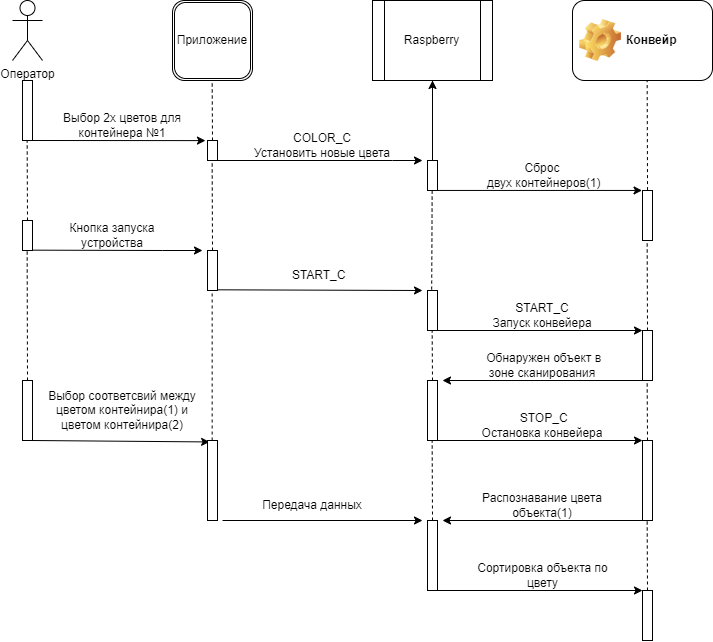

The diagram above was exported from draw.io. Its source (the exported page's mxGraphModel, read from the mxfile embedded in the PNG):
<mxGraphModel dx="2128" dy="894" grid="1" gridSize="10" guides="1" tooltips="1" connect="1" arrows="1" fold="1" page="1" pageScale="1" pageWidth="827" pageHeight="1169" math="0" shadow="0">
  <root>
    <mxCell id="0" />
    <mxCell id="1" parent="0" />
    <mxCell id="TlJpzRMHQDoVSbWCqI4S-1" value="Оператор" style="shape=umlActor;verticalLabelPosition=bottom;verticalAlign=top;html=1;outlineConnect=0;" parent="1" vertex="1">
      <mxGeometry x="20" y="220" width="30" height="60" as="geometry" />
    </mxCell>
    <mxCell id="TlJpzRMHQDoVSbWCqI4S-2" value="Приложение" style="shape=ext;double=1;rounded=1;whiteSpace=wrap;html=1;" parent="1" vertex="1">
      <mxGeometry x="180" y="220" width="80" height="80" as="geometry" />
    </mxCell>
    <mxCell id="TlJpzRMHQDoVSbWCqI4S-3" value="Конвейр" style="label;whiteSpace=wrap;html=1;image=img/clipart/Gear_128x128.png" parent="1" vertex="1">
      <mxGeometry x="580" y="220" width="140" height="80" as="geometry" />
    </mxCell>
    <mxCell id="TlJpzRMHQDoVSbWCqI4S-4" value="Raspberry" style="shape=process;whiteSpace=wrap;html=1;backgroundOutline=1;" parent="1" vertex="1">
      <mxGeometry x="380" y="220" width="120" height="80" as="geometry" />
    </mxCell>
    <mxCell id="TlJpzRMHQDoVSbWCqI4S-5" value="" style="html=1;points=[];perimeter=orthogonalPerimeter;" parent="1" vertex="1">
      <mxGeometry x="30" y="300" width="10" height="60" as="geometry" />
    </mxCell>
    <mxCell id="TlJpzRMHQDoVSbWCqI4S-6" value="" style="endArrow=none;dashed=1;html=1;rounded=0;" parent="1" edge="1">
      <mxGeometry width="50" height="50" relative="1" as="geometry">
        <mxPoint x="220" y="360" as="sourcePoint" />
        <mxPoint x="219.66" y="300" as="targetPoint" />
      </mxGeometry>
    </mxCell>
    <mxCell id="TlJpzRMHQDoVSbWCqI4S-7" value="" style="html=1;points=[];perimeter=orthogonalPerimeter;" parent="1" vertex="1">
      <mxGeometry x="215" y="360" width="10" height="20" as="geometry" />
    </mxCell>
    <mxCell id="TlJpzRMHQDoVSbWCqI4S-10" value="" style="endArrow=classic;html=1;rounded=0;entryX=-0.203;entryY=0.005;entryDx=0;entryDy=0;entryPerimeter=0;" parent="1" target="TlJpzRMHQDoVSbWCqI4S-7" edge="1">
      <mxGeometry width="50" height="50" relative="1" as="geometry">
        <mxPoint x="40" y="360" as="sourcePoint" />
        <mxPoint x="110" y="360" as="targetPoint" />
      </mxGeometry>
    </mxCell>
    <mxCell id="TlJpzRMHQDoVSbWCqI4S-11" value="Выбор 2х цветов для контейнера №1" style="text;html=1;strokeColor=none;fillColor=none;align=center;verticalAlign=middle;whiteSpace=wrap;rounded=0;" parent="1" vertex="1">
      <mxGeometry x="70" y="330" width="120" height="30" as="geometry" />
    </mxCell>
    <mxCell id="TlJpzRMHQDoVSbWCqI4S-13" value="" style="endArrow=none;dashed=1;html=1;rounded=0;" parent="1" edge="1">
      <mxGeometry width="50" height="50" relative="1" as="geometry">
        <mxPoint x="440" y="380" as="sourcePoint" />
        <mxPoint x="440" y="300" as="targetPoint" />
      </mxGeometry>
    </mxCell>
    <mxCell id="TlJpzRMHQDoVSbWCqI4S-59" value="" style="edgeStyle=orthogonalEdgeStyle;rounded=0;orthogonalLoop=1;jettySize=auto;html=1;" parent="1" source="TlJpzRMHQDoVSbWCqI4S-14" target="TlJpzRMHQDoVSbWCqI4S-4" edge="1">
      <mxGeometry relative="1" as="geometry" />
    </mxCell>
    <mxCell id="TlJpzRMHQDoVSbWCqI4S-14" value="" style="html=1;points=[];perimeter=orthogonalPerimeter;" parent="1" vertex="1">
      <mxGeometry x="435" y="380" width="10" height="30" as="geometry" />
    </mxCell>
    <mxCell id="TlJpzRMHQDoVSbWCqI4S-15" value="" style="endArrow=classic;html=1;rounded=0;" parent="1" source="TlJpzRMHQDoVSbWCqI4S-7" edge="1">
      <mxGeometry width="50" height="50" relative="1" as="geometry">
        <mxPoint x="365" y="430" as="sourcePoint" />
        <mxPoint x="430" y="380" as="targetPoint" />
        <Array as="points">
          <mxPoint x="400" y="380" />
        </Array>
      </mxGeometry>
    </mxCell>
    <mxCell id="TlJpzRMHQDoVSbWCqI4S-16" value="COLOR_C&lt;br&gt;Установить новые цвета" style="text;html=1;strokeColor=none;fillColor=none;align=center;verticalAlign=middle;whiteSpace=wrap;rounded=0;" parent="1" vertex="1">
      <mxGeometry x="250" y="350" width="160" height="30" as="geometry" />
    </mxCell>
    <mxCell id="TlJpzRMHQDoVSbWCqI4S-18" value="" style="endArrow=none;dashed=1;html=1;rounded=0;exitX=0.503;exitY=-0.008;exitDx=0;exitDy=0;exitPerimeter=0;" parent="1" source="TlJpzRMHQDoVSbWCqI4S-20" edge="1">
      <mxGeometry width="50" height="50" relative="1" as="geometry">
        <mxPoint x="655" y="400" as="sourcePoint" />
        <mxPoint x="654.66" y="300" as="targetPoint" />
      </mxGeometry>
    </mxCell>
    <mxCell id="TlJpzRMHQDoVSbWCqI4S-20" value="" style="html=1;points=[];perimeter=orthogonalPerimeter;" parent="1" vertex="1">
      <mxGeometry x="650" y="410" width="10" height="50" as="geometry" />
    </mxCell>
    <mxCell id="TlJpzRMHQDoVSbWCqI4S-21" value="" style="endArrow=classic;html=1;rounded=0;entryX=-0.048;entryY=-0.001;entryDx=0;entryDy=0;entryPerimeter=0;" parent="1" source="TlJpzRMHQDoVSbWCqI4S-14" target="TlJpzRMHQDoVSbWCqI4S-20" edge="1">
      <mxGeometry width="50" height="50" relative="1" as="geometry">
        <mxPoint x="490" y="560" as="sourcePoint" />
        <mxPoint x="540" y="510" as="targetPoint" />
      </mxGeometry>
    </mxCell>
    <mxCell id="TlJpzRMHQDoVSbWCqI4S-22" value="Сброс&lt;br&gt;&amp;nbsp;двух контейнеров(1)" style="text;html=1;strokeColor=none;fillColor=none;align=center;verticalAlign=middle;whiteSpace=wrap;rounded=0;" parent="1" vertex="1">
      <mxGeometry x="480" y="380" width="140" height="30" as="geometry" />
    </mxCell>
    <mxCell id="TlJpzRMHQDoVSbWCqI4S-23" value="" style="endArrow=classic;html=1;rounded=0;" parent="1" edge="1">
      <mxGeometry width="50" height="50" relative="1" as="geometry">
        <mxPoint x="40" y="469.66" as="sourcePoint" />
        <mxPoint x="210" y="470" as="targetPoint" />
        <Array as="points">
          <mxPoint x="170" y="470" />
        </Array>
      </mxGeometry>
    </mxCell>
    <mxCell id="TlJpzRMHQDoVSbWCqI4S-24" value="" style="endArrow=none;dashed=1;html=1;rounded=0;" parent="1" edge="1">
      <mxGeometry width="50" height="50" relative="1" as="geometry">
        <mxPoint x="35" y="440" as="sourcePoint" />
        <mxPoint x="34.66" y="360" as="targetPoint" />
      </mxGeometry>
    </mxCell>
    <mxCell id="TlJpzRMHQDoVSbWCqI4S-25" value="" style="html=1;points=[];perimeter=orthogonalPerimeter;" parent="1" vertex="1">
      <mxGeometry x="30" y="440" width="10" height="30" as="geometry" />
    </mxCell>
    <mxCell id="TlJpzRMHQDoVSbWCqI4S-26" value="Кнопка запуска устройства" style="text;html=1;strokeColor=none;fillColor=none;align=center;verticalAlign=middle;whiteSpace=wrap;rounded=0;" parent="1" vertex="1">
      <mxGeometry x="60" y="440" width="120" height="30" as="geometry" />
    </mxCell>
    <mxCell id="TlJpzRMHQDoVSbWCqI4S-27" value="" style="endArrow=classic;html=1;rounded=0;" parent="1" edge="1">
      <mxGeometry width="50" height="50" relative="1" as="geometry">
        <mxPoint x="225" y="509.30999999999995" as="sourcePoint" />
        <mxPoint x="430" y="510" as="targetPoint" />
      </mxGeometry>
    </mxCell>
    <mxCell id="TlJpzRMHQDoVSbWCqI4S-29" value="" style="endArrow=none;dashed=1;html=1;rounded=0;exitX=0.417;exitY=-0.023;exitDx=0;exitDy=0;exitPerimeter=0;" parent="1" source="TlJpzRMHQDoVSbWCqI4S-30" edge="1">
      <mxGeometry width="50" height="50" relative="1" as="geometry">
        <mxPoint x="439.66" y="470" as="sourcePoint" />
        <mxPoint x="439.66" y="410" as="targetPoint" />
      </mxGeometry>
    </mxCell>
    <mxCell id="TlJpzRMHQDoVSbWCqI4S-30" value="" style="html=1;points=[];perimeter=orthogonalPerimeter;" parent="1" vertex="1">
      <mxGeometry x="435" y="510" width="10" height="40" as="geometry" />
    </mxCell>
    <mxCell id="TlJpzRMHQDoVSbWCqI4S-31" value="" style="endArrow=none;dashed=1;html=1;rounded=0;exitX=0.5;exitY=0;exitDx=0;exitDy=0;exitPerimeter=0;" parent="1" source="TlJpzRMHQDoVSbWCqI4S-32" edge="1">
      <mxGeometry width="50" height="50" relative="1" as="geometry">
        <mxPoint x="219.66" y="440" as="sourcePoint" />
        <mxPoint x="219.66" y="380" as="targetPoint" />
      </mxGeometry>
    </mxCell>
    <mxCell id="TlJpzRMHQDoVSbWCqI4S-32" value="" style="html=1;points=[];perimeter=orthogonalPerimeter;" parent="1" vertex="1">
      <mxGeometry x="215" y="470" width="10" height="40" as="geometry" />
    </mxCell>
    <mxCell id="TlJpzRMHQDoVSbWCqI4S-33" value="&amp;nbsp;START_C" style="text;html=1;strokeColor=none;fillColor=none;align=center;verticalAlign=middle;whiteSpace=wrap;rounded=0;" parent="1" vertex="1">
      <mxGeometry x="250" y="480" width="150" height="30" as="geometry" />
    </mxCell>
    <mxCell id="TlJpzRMHQDoVSbWCqI4S-34" value="" style="endArrow=none;dashed=1;html=1;rounded=0;" parent="1" edge="1">
      <mxGeometry width="50" height="50" relative="1" as="geometry">
        <mxPoint x="655" y="550" as="sourcePoint" />
        <mxPoint x="654.66" y="460" as="targetPoint" />
      </mxGeometry>
    </mxCell>
    <mxCell id="TlJpzRMHQDoVSbWCqI4S-35" value="" style="html=1;points=[];perimeter=orthogonalPerimeter;" parent="1" vertex="1">
      <mxGeometry x="650" y="550" width="10" height="50" as="geometry" />
    </mxCell>
    <mxCell id="TlJpzRMHQDoVSbWCqI4S-37" value="" style="endArrow=classic;html=1;rounded=0;entryX=0;entryY=0;entryDx=0;entryDy=0;entryPerimeter=0;" parent="1" target="TlJpzRMHQDoVSbWCqI4S-35" edge="1">
      <mxGeometry width="50" height="50" relative="1" as="geometry">
        <mxPoint x="445" y="550" as="sourcePoint" />
        <mxPoint x="505" y="550" as="targetPoint" />
      </mxGeometry>
    </mxCell>
    <mxCell id="TlJpzRMHQDoVSbWCqI4S-38" value="START_C&lt;br&gt;Запуск конвейера" style="text;html=1;strokeColor=none;fillColor=none;align=center;verticalAlign=middle;whiteSpace=wrap;rounded=0;" parent="1" vertex="1">
      <mxGeometry x="480" y="520" width="140" height="30" as="geometry" />
    </mxCell>
    <mxCell id="TlJpzRMHQDoVSbWCqI4S-39" value="" style="endArrow=none;dashed=1;html=1;rounded=0;" parent="1" edge="1">
      <mxGeometry width="50" height="50" relative="1" as="geometry">
        <mxPoint x="440" y="600" as="sourcePoint" />
        <mxPoint x="439.66" y="550" as="targetPoint" />
      </mxGeometry>
    </mxCell>
    <mxCell id="TlJpzRMHQDoVSbWCqI4S-40" value="" style="endArrow=classic;html=1;rounded=0;" parent="1" edge="1">
      <mxGeometry width="50" height="50" relative="1" as="geometry">
        <mxPoint x="650" y="600" as="sourcePoint" />
        <mxPoint x="450" y="600" as="targetPoint" />
      </mxGeometry>
    </mxCell>
    <mxCell id="TlJpzRMHQDoVSbWCqI4S-41" value="&amp;nbsp;Обнаружен объект в зоне сканирования" style="text;html=1;strokeColor=none;fillColor=none;align=center;verticalAlign=middle;whiteSpace=wrap;rounded=0;" parent="1" vertex="1">
      <mxGeometry x="480" y="570" width="140" height="30" as="geometry" />
    </mxCell>
    <mxCell id="TlJpzRMHQDoVSbWCqI4S-42" value="" style="html=1;points=[];perimeter=orthogonalPerimeter;" parent="1" vertex="1">
      <mxGeometry x="435" y="600" width="10" height="60" as="geometry" />
    </mxCell>
    <mxCell id="TlJpzRMHQDoVSbWCqI4S-43" value="" style="endArrow=none;dashed=1;html=1;rounded=0;" parent="1" edge="1">
      <mxGeometry width="50" height="50" relative="1" as="geometry">
        <mxPoint x="655" y="660" as="sourcePoint" />
        <mxPoint x="654.66" y="600" as="targetPoint" />
      </mxGeometry>
    </mxCell>
    <mxCell id="TlJpzRMHQDoVSbWCqI4S-44" value="" style="endArrow=classic;html=1;rounded=0;" parent="1" edge="1">
      <mxGeometry width="50" height="50" relative="1" as="geometry">
        <mxPoint x="445" y="660" as="sourcePoint" />
        <mxPoint x="650" y="660" as="targetPoint" />
      </mxGeometry>
    </mxCell>
    <mxCell id="TlJpzRMHQDoVSbWCqI4S-45" value="" style="html=1;points=[];perimeter=orthogonalPerimeter;" parent="1" vertex="1">
      <mxGeometry x="650" y="660" width="10" height="80" as="geometry" />
    </mxCell>
    <mxCell id="TlJpzRMHQDoVSbWCqI4S-46" value="&amp;nbsp;STOP_C&lt;br&gt;Остановка конвейера" style="text;html=1;strokeColor=none;fillColor=none;align=center;verticalAlign=middle;whiteSpace=wrap;rounded=0;" parent="1" vertex="1">
      <mxGeometry x="480" y="630" width="140" height="30" as="geometry" />
    </mxCell>
    <mxCell id="TlJpzRMHQDoVSbWCqI4S-48" value="" style="endArrow=classic;html=1;rounded=0;exitX=0;exitY=1;exitDx=0;exitDy=0;exitPerimeter=0;entryX=1.5;entryY=0;entryDx=0;entryDy=0;entryPerimeter=0;" parent="1" source="TlJpzRMHQDoVSbWCqI4S-45" target="TlJpzRMHQDoVSbWCqI4S-49" edge="1">
      <mxGeometry width="50" height="50" relative="1" as="geometry">
        <mxPoint x="650" y="710" as="sourcePoint" />
        <mxPoint x="460" y="740" as="targetPoint" />
      </mxGeometry>
    </mxCell>
    <mxCell id="TlJpzRMHQDoVSbWCqI4S-49" value="" style="html=1;points=[];perimeter=orthogonalPerimeter;" parent="1" vertex="1">
      <mxGeometry x="435" y="740" width="10" height="70" as="geometry" />
    </mxCell>
    <mxCell id="TlJpzRMHQDoVSbWCqI4S-50" value="" style="endArrow=none;dashed=1;html=1;rounded=0;" parent="1" edge="1">
      <mxGeometry width="50" height="50" relative="1" as="geometry">
        <mxPoint x="440" y="740" as="sourcePoint" />
        <mxPoint x="439.65999999999997" y="660" as="targetPoint" />
      </mxGeometry>
    </mxCell>
    <mxCell id="TlJpzRMHQDoVSbWCqI4S-51" value="Распознавание цвета объекта(1)" style="text;html=1;strokeColor=none;fillColor=none;align=center;verticalAlign=middle;whiteSpace=wrap;rounded=0;" parent="1" vertex="1">
      <mxGeometry x="480" y="710" width="140" height="30" as="geometry" />
    </mxCell>
    <mxCell id="TlJpzRMHQDoVSbWCqI4S-52" value="" style="endArrow=none;dashed=1;html=1;rounded=0;" parent="1" edge="1">
      <mxGeometry width="50" height="50" relative="1" as="geometry">
        <mxPoint x="655" y="810" as="sourcePoint" />
        <mxPoint x="654.66" y="740" as="targetPoint" />
      </mxGeometry>
    </mxCell>
    <mxCell id="TlJpzRMHQDoVSbWCqI4S-54" value="" style="endArrow=classic;html=1;rounded=0;entryX=0;entryY=0;entryDx=0;entryDy=0;entryPerimeter=0;" parent="1" edge="1">
      <mxGeometry width="50" height="50" relative="1" as="geometry">
        <mxPoint x="445" y="810" as="sourcePoint" />
        <mxPoint x="650" y="810" as="targetPoint" />
      </mxGeometry>
    </mxCell>
    <mxCell id="TlJpzRMHQDoVSbWCqI4S-55" value="Сортировка объекта по цвету" style="text;html=1;strokeColor=none;fillColor=none;align=center;verticalAlign=middle;whiteSpace=wrap;rounded=0;" parent="1" vertex="1">
      <mxGeometry x="467.5" y="780" width="165" height="30" as="geometry" />
    </mxCell>
    <mxCell id="TlJpzRMHQDoVSbWCqI4S-56" value="" style="endArrow=none;dashed=1;html=1;rounded=0;" parent="1" edge="1">
      <mxGeometry width="50" height="50" relative="1" as="geometry">
        <mxPoint x="35" y="600" as="sourcePoint" />
        <mxPoint x="34.66" y="470" as="targetPoint" />
      </mxGeometry>
    </mxCell>
    <mxCell id="TlJpzRMHQDoVSbWCqI4S-57" value="" style="html=1;points=[];perimeter=orthogonalPerimeter;" parent="1" vertex="1">
      <mxGeometry x="30" y="600" width="10" height="60" as="geometry" />
    </mxCell>
    <mxCell id="TlJpzRMHQDoVSbWCqI4S-58" value="" style="endArrow=classic;html=1;rounded=0;entryX=0.21;entryY=0.018;entryDx=0;entryDy=0;entryPerimeter=0;" parent="1" target="TlJpzRMHQDoVSbWCqI4S-60" edge="1">
      <mxGeometry width="50" height="50" relative="1" as="geometry">
        <mxPoint x="40" y="660" as="sourcePoint" />
        <mxPoint x="210" y="660" as="targetPoint" />
      </mxGeometry>
    </mxCell>
    <mxCell id="TlJpzRMHQDoVSbWCqI4S-60" value="" style="html=1;points=[];perimeter=orthogonalPerimeter;" parent="1" vertex="1">
      <mxGeometry x="215" y="660" width="10" height="80" as="geometry" />
    </mxCell>
    <mxCell id="TlJpzRMHQDoVSbWCqI4S-61" value="" style="endArrow=none;dashed=1;html=1;rounded=0;exitX=0.466;exitY=0;exitDx=0;exitDy=0;exitPerimeter=0;" parent="1" source="TlJpzRMHQDoVSbWCqI4S-60" edge="1">
      <mxGeometry width="50" height="50" relative="1" as="geometry">
        <mxPoint x="219.66" y="570" as="sourcePoint" />
        <mxPoint x="219.66" y="510" as="targetPoint" />
      </mxGeometry>
    </mxCell>
    <mxCell id="TlJpzRMHQDoVSbWCqI4S-62" value="" style="endArrow=classic;html=1;rounded=0;" parent="1" edge="1">
      <mxGeometry width="50" height="50" relative="1" as="geometry">
        <mxPoint x="230" y="740" as="sourcePoint" />
        <mxPoint x="430" y="740" as="targetPoint" />
      </mxGeometry>
    </mxCell>
    <mxCell id="TlJpzRMHQDoVSbWCqI4S-63" value="Выбор соответсвий между цветом контейнира(1) и цветом контейнира(2)" style="text;html=1;strokeColor=none;fillColor=none;align=center;verticalAlign=middle;whiteSpace=wrap;rounded=0;" parent="1" vertex="1">
      <mxGeometry x="50" y="615" width="160" height="30" as="geometry" />
    </mxCell>
    <mxCell id="TlJpzRMHQDoVSbWCqI4S-64" value="Передача данных" style="text;html=1;strokeColor=none;fillColor=none;align=center;verticalAlign=middle;whiteSpace=wrap;rounded=0;" parent="1" vertex="1">
      <mxGeometry x="245" y="710" width="150" height="30" as="geometry" />
    </mxCell>
    <mxCell id="TlJpzRMHQDoVSbWCqI4S-66" value="" style="html=1;points=[];perimeter=orthogonalPerimeter;" parent="1" vertex="1">
      <mxGeometry x="650" y="810" width="10" height="50" as="geometry" />
    </mxCell>
  </root>
</mxGraphModel>